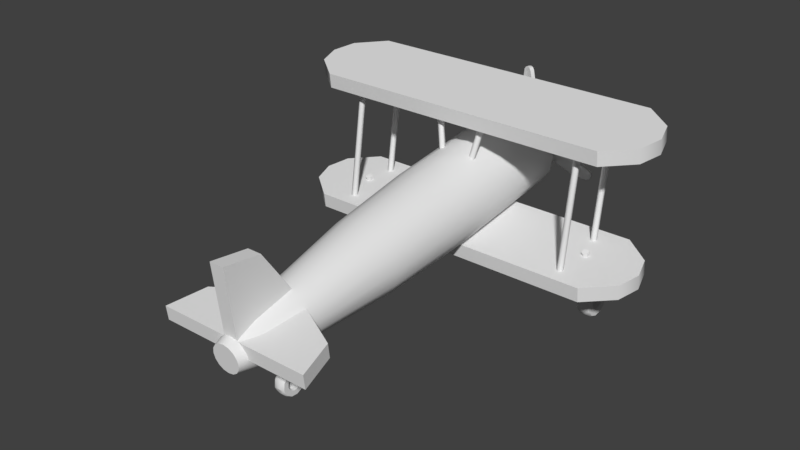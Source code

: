 # Source: Airplane.blend  (saved by Blender 2.79.0; exported with 4.5.12 LTS)
import bpy
from mathutils import Matrix  # noqa: F401  (used for matrix-valued properties, if any)

bpy.ops.wm.read_factory_settings(use_empty=True)
scene = bpy.context.scene
scene.name = 'Scene'

# ---- collections
col_collection_1 = bpy.data.collections.new('Collection 1'); scene.collection.children.link(col_collection_1)

# ---- node groups
ng_auto_smooth = bpy.data.node_groups.new('Auto Smooth', 'GeometryNodeTree')
_s = ng_auto_smooth.interface.new_socket(name='Geometry', in_out='OUTPUT', socket_type='NodeSocketGeometry')
_s = ng_auto_smooth.interface.new_socket(name='Geometry', in_out='INPUT', socket_type='NodeSocketGeometry')
_s = ng_auto_smooth.interface.new_socket(name='Angle', in_out='INPUT', socket_type='NodeSocketFloat')
_s.subtype = 'ANGLE'
_s.min_value = 0.0
_s.max_value = 3.142
ng_auto_smooth.is_modifier = True
_N = ng_auto_smooth.nodes; _L = ng_auto_smooth.links
n0 = _N.new('NodeGroupOutput'); n0.name = 'Group Output'; n0.location = (480, -100)
n1 = _N.new('NodeGroupInput'); n1.name = 'Group Input'; n1.location = (-420, -300)
n2 = _N.new('NodeGroupInput'); n2.name = 'Group Input.001'; n2.location = (-60, -100)
n3 = _N.new('GeometryNodeSetShadeSmooth'); n3.name = 'Set Shade Smooth'; n3.location = (120, -100)
n3.domain = 'EDGE'
n4 = _N.new('GeometryNodeSetShadeSmooth'); n4.name = 'Set Shade Smooth.001'; n4.location = (300, -100)
n5 = _N.new('GeometryNodeInputMeshEdgeAngle'); n5.name = 'Edge Angle'; n5.location = (-420, -220)
n6 = _N.new('GeometryNodeInputEdgeSmooth'); n6.name = 'Is Edge Smooth'; n6.location = (-60, -160)
n7 = _N.new('GeometryNodeInputShadeSmooth'); n7.name = 'Is Face Smooth'; n7.location = (-240, -340)
n8 = _N.new('FunctionNodeBooleanMath'); n8.name = 'Boolean Math'; n8.location = (-60, -220)
n9 = _N.new('FunctionNodeCompare'); n9.name = 'Compare'; n9.location = (-240, -180)
n9.operation = 'LESS_EQUAL'
_L.new(n5.outputs[0], n9.inputs[0])
_L.new(n4.outputs[0], n0.inputs[0])
_L.new(n1.outputs[1], n9.inputs[1])
_L.new(n9.outputs[0], n8.inputs[0])
_L.new(n7.outputs[0], n8.inputs[1])
_L.new(n2.outputs[0], n3.inputs[0])
_L.new(n6.outputs[0], n3.inputs[1])
_L.new(n3.outputs[0], n4.inputs[0])
_L.new(n8.outputs[0], n3.inputs[2])
n0.is_active_output = True

# ---- world
world_world = bpy.data.worlds.new('World'); scene.world = world_world
world_world.color = (0.05088, 0.05088, 0.05088)
world_world.use_sun_shadow = False
world_world.sun_shadow_jitter_overblur = 0.0
world_world.cycles.sampling_method = 'MANUAL'

# ---- meshes
me_cylinder_006 = bpy.data.meshes.new('Cylinder.006')
me_cylinder_006.from_pydata([(-0.2389, 0.8621, 1.192e-07), (0.2389, 0.8621, 0.0), (0.866, 0.2242, -1.192e-07), (0.6272, 0.6379, 0.0), (0.6272, -0.6379, -2.384e-07), (0.866, -0.2242, -2.384e-07), (-0.2389, -0.8621, 0.0), (0.2389, -0.8621, -1.192e-07), (-0.866, -0.2242, 1.192e-07), (-0.6272, -0.6379, 0.0), (-0.6272, 0.6379, 2.384e-07), (-0.866, 0.2242, 2.384e-07), (0.1241, 0.4479, 0.341), (-0.1241, 0.4479, 0.341), (0.45, 0.1165, 0.341), (0.3258, 0.3314, 0.341), (0.3258, -0.3314, 0.341), (0.45, -0.1165, 0.341), (-0.1241, -0.4479, 0.341), (0.1241, -0.4479, 0.341), (-0.45, -0.1165, 0.341), (-0.3258, -0.3314, 0.341), (-0.3258, 0.3314, 0.341), (-0.45, 0.1165, 0.341), (-2.484e-08, -1.552e-08, 0.341), (0.2254, 0.8135, 1.79), (0.2389, 0.8621, 1.46), (-0.2389, 0.8621, 1.46), (-0.2254, 0.8135, 1.79), (0.8172, 0.2115, 1.79), (0.866, 0.2242, 1.46), (0.6272, 0.6379, 1.46), (0.5918, 0.602, 1.79), (0.5918, -0.602, 1.79), (0.6272, -0.6379, 1.46), (0.866, -0.2242, 1.46), (0.8172, -0.2115, 1.79), (-0.2254, -0.8135, 1.79), (-0.2389, -0.8621, 1.46), (0.2389, -0.8621, 1.46), (0.2254, -0.8135, 1.79), (-0.8172, -0.2115, 1.79), (-0.866, -0.2242, 1.46), (-0.6272, -0.6379, 1.46), (-0.5918, -0.602, 1.79), (-0.5918, 0.602, 1.79), (-0.6272, 0.6379, 1.46), (-0.866, 0.2242, 1.46), (-0.8172, 0.2115, 1.79), (0.1241, 0.4479, 1.654), (0.1376, 0.4965, 1.79), (-0.1376, 0.4965, 1.79), (-0.1241, 0.4479, 1.654), (0.45, 0.1165, 1.654), (0.4988, 0.1291, 1.79), (0.3612, 0.3674, 1.79), (0.3258, 0.3314, 1.654), (0.3258, -0.3314, 1.654), (0.3612, -0.3674, 1.79), (0.4988, -0.1291, 1.79), (0.45, -0.1165, 1.654), (-0.1241, -0.4479, 1.654), (-0.1376, -0.4965, 1.79), (0.1376, -0.4965, 1.79), (0.1241, -0.4479, 1.654), (-0.45, -0.1165, 1.654), (-0.4988, -0.1291, 1.79), (-0.3612, -0.3674, 1.79), (-0.3258, -0.3314, 1.654), (-0.3258, 0.3314, 1.654), (-0.3612, 0.3674, 1.79), (-0.4988, 0.1291, 1.79), (-0.45, 0.1165, 1.654)], [], [(28, 45, 70, 51), (34, 4, 5, 35), (38, 6, 7, 39), (42, 8, 9, 43), (30, 2, 3, 31), (32, 25, 50, 55), (0, 27, 26, 1), (49, 52, 13, 12), (48, 41, 66, 71), (44, 37, 62, 67), (40, 33, 58, 63), (36, 29, 54, 59), (45, 48, 71, 70), (33, 36, 59, 58), (4, 34, 39, 7), (1, 26, 31, 3), (8, 42, 47, 11), (37, 40, 63, 62), (10, 46, 27, 0), (2, 30, 35, 5), (41, 44, 67, 66), (6, 38, 43, 9), (29, 32, 55, 54), (46, 10, 11, 47), (64, 57, 16, 19), (61, 64, 19, 18), (52, 69, 22, 13), (68, 61, 18, 21), (65, 68, 21, 20), (56, 49, 12, 15), (53, 56, 15, 14), (72, 65, 20, 23), (69, 72, 23, 22), (60, 53, 14, 17), (57, 60, 17, 16), (17, 14, 24), (22, 23, 24), (16, 17, 24), (19, 16, 24), (15, 12, 24), (18, 19, 24), (21, 18, 24), (12, 13, 24), (13, 22, 24), (20, 21, 24), (23, 20, 24), (14, 15, 24), (28, 25, 26, 27), (32, 29, 30, 31), (36, 33, 34, 35), (40, 37, 38, 39), (44, 41, 42, 43), (48, 45, 46, 47), (25, 32, 31, 26), (45, 28, 27, 46), (29, 36, 35, 30), (33, 40, 39, 34), (37, 44, 43, 38), (41, 48, 47, 42), (52, 49, 50, 51), (56, 53, 54, 55), (60, 57, 58, 59), (64, 61, 62, 63), (68, 65, 66, 67), (72, 69, 70, 71), (49, 56, 55, 50), (69, 52, 51, 70), (53, 60, 59, 54), (57, 64, 63, 58), (61, 68, 67, 62), (65, 72, 71, 66), (25, 28, 51, 50)])
me_cylinder_006.polygons.foreach_set('use_smooth', [True] * 72)
_k = set([(12, 13), (12, 15), (13, 22), (14, 15), (14, 17), (16, 17), (16, 19), (18, 19), (18, 21), (20, 21), (20, 23), (22, 23)])
me_cylinder_006.attributes.new('sharp_edge', 'BOOLEAN', 'EDGE').data.foreach_set('value', [ (min(e.vertices), max(e.vertices)) in _k for e in me_cylinder_006.edges])
me_cylinder_006.use_remesh_preserve_volume = False
me_cylinder_006.use_remesh_preserve_attributes = False
me_cylinder_006.use_mirror_vertex_groups = False
me_cylinder_006.update()
me_cylinder_004 = bpy.data.meshes.new('Cylinder.004')
me_cylinder_004.from_pydata([(0.0, 0.7293, -0.7293), (0.0, 1.363, 1.061), (0.6316, 0.3646, -0.7293), (0.6316, 0.9981, 1.061), (0.6316, -0.3646, -0.7293), (0.6316, 0.2688, 1.061), (-6.376e-08, -0.7293, -0.7293), (-6.376e-08, -0.09584, 1.061), (-0.6316, -0.3646, -0.7293), (-0.6316, 0.2688, 1.061), (-0.6316, 0.3646, -0.7293), (-0.6316, 0.9981, 1.061)], [], [(0, 1, 3, 2), (2, 3, 5, 4), (4, 5, 7, 6), (6, 7, 9, 8), (3, 1, 11, 9, 7, 5), (8, 9, 11, 10), (10, 11, 1, 0), (0, 2, 4, 6, 8, 10)])
me_cylinder_004.use_remesh_preserve_volume = False
me_cylinder_004.use_remesh_preserve_attributes = False
me_cylinder_004.use_mirror_vertex_groups = False
me_cylinder_004.update()
me_cube_007 = bpy.data.meshes.new('Cube.007')
me_cube_007.from_pydata([(0.08491, -0.1183, 0.09885), (0.02936, -0.07806, 0.9706), (-0.03021, -0.1879, 0.09052), (-0.08863, -0.03804, 0.9625), (0.03205, -0.1424, 0.09636), (-0.02884, -0.05198, 1.006), (0.08676, -0.09458, 0.5366), (-0.09086, -0.121, 0.525), (0.0007532, -0.09181, 0.5505), (0.07522, -0.09878, 0.7555), (-0.1081, -0.06017, 0.7412), (-0.01444, -0.07332, 0.7783), (0.09313, -0.0961, 0.3172), (-0.06956, -0.1673, 0.3078), (0.01677, -0.1178, 0.3235), (0.05685, -0.1314, 0.09748), (0.004889, -0.06613, 1.001), (0.04376, -0.0932, 0.5436), (0.03039, -0.08605, 0.7669), (0.05482, -0.1038, 0.3203), (-0.06419, -0.0427, 0.9965), (0.002554, -0.1642, 0.09356), (-0.04505, -0.09954, 0.5379), (-0.06127, -0.06674, 0.7598), (-0.01965, -0.1381, 0.3162)], [], [(23, 20, 3, 10), (18, 16, 5, 11), (19, 17, 8, 14), (24, 22, 7, 13), (17, 18, 11, 8), (22, 23, 10, 7), (21, 24, 13, 2), (15, 19, 14, 4), (0, 12, 19, 15), (6, 9, 18, 17), (12, 6, 17, 19), (9, 1, 16, 18), (4, 14, 24, 21), (8, 11, 23, 22), (14, 8, 22, 24), (11, 5, 20, 23)])
me_cube_007.polygons.foreach_set('use_smooth', [True] * 16)
me_cube_007.use_remesh_preserve_volume = False
me_cube_007.use_remesh_preserve_attributes = False
me_cube_007.use_mirror_vertex_groups = False
me_cube_007.update()
me_cube_003 = bpy.data.meshes.new('Cube.003')
me_cube_003.from_pydata([(2.0, -0.8227, -1.0), (2.0, -0.8227, 1.0), (2.462, 0.0, -1.0), (2.462, -5.96e-08, 1.0), (0.0, -0.8227, -1.0), (0.0, -0.8227, 1.0), (0.0, -5.96e-08, 1.0), (0.0, 0.0, -1.0), (2.371, -0.4182, 1.0), (2.371, -0.4182, -1.0), (0.0, -0.4182, 1.0), (0.0, -0.4182, -1.0)], [], [(9, 8, 1, 0), (11, 9, 0, 4), (2, 3, 8, 9), (5, 4, 0, 1), (3, 6, 10, 8), (7, 2, 9, 11), (8, 10, 5, 1)])
me_cube_003.polygons.foreach_set('use_smooth', [True] * 7)
me_cube_003.use_remesh_preserve_volume = False
me_cube_003.use_remesh_preserve_attributes = False
me_cube_003.use_mirror_vertex_groups = False
me_cube_003.update()
me_cube_006 = bpy.data.meshes.new('Cube.006')
me_cube_006.from_pydata([(-1.0, -1.0, -1.0), (-1.0, -1.0, 1.0), (-1.0, 1.0, -1.0), (-1.0, 0.09686, 0.7186), (1.0, -1.0, -1.0), (1.0, -1.0, 1.0), (1.0, 1.0, -1.0), (1.0, 0.09686, 0.7186)], [], [(0, 1, 3, 2), (2, 3, 7, 6), (6, 7, 5, 4), (4, 5, 1, 0), (2, 6, 4, 0), (7, 3, 1, 5)])
me_cube_006.use_remesh_preserve_volume = False
me_cube_006.use_remesh_preserve_attributes = False
me_cube_006.use_mirror_vertex_groups = False
me_cube_006.update()
me_cube_005 = bpy.data.meshes.new('Cube.005')
me_cube_005.from_pydata([(-1.0, -1.0, -1.0), (-1.0, -1.0, 1.0), (-1.0, 1.0, -1.0), (-1.0, 0.09686, 0.7186), (1.0, -1.0, -1.0), (1.0, -1.0, 1.0), (1.0, 1.0, -1.0), (1.0, 0.09686, 0.7186)], [], [(0, 1, 3, 2), (2, 3, 7, 6), (6, 7, 5, 4), (4, 5, 1, 0), (2, 6, 4, 0), (7, 3, 1, 5)])
me_cube_005.use_remesh_preserve_volume = False
me_cube_005.use_remesh_preserve_attributes = False
me_cube_005.use_mirror_vertex_groups = False
me_cube_005.update()
me_cube_004 = bpy.data.meshes.new('Cube.004')
me_cube_004.from_pydata([(-1.0, -1.0, -1.0), (-1.0, -1.0, 1.0), (-1.0, 1.0, -1.0), (-1.0, 0.09686, 0.7186), (1.0, -1.0, -1.0), (1.0, -1.0, 1.0), (1.0, 1.0, -1.0), (1.0, 0.09686, 0.7186)], [], [(0, 1, 3, 2), (2, 3, 7, 6), (6, 7, 5, 4), (4, 5, 1, 0), (2, 6, 4, 0), (7, 3, 1, 5)])
me_cube_004.use_remesh_preserve_volume = False
me_cube_004.use_remesh_preserve_attributes = False
me_cube_004.use_mirror_vertex_groups = False
me_cube_004.update()
me_cylinder = bpy.data.meshes.new('Cylinder')
me_cylinder.from_pydata([(3.895e-08, 0.546, -1.0), (0.0, 1.0, 1.0), (0.2089, 0.5044, -1.0), (0.3827, 0.9239, 1.0), (0.3861, 0.3861, -1.0), (0.7071, 0.7071, 1.0), (0.5044, 0.2089, -1.0), (0.9239, 0.3827, 1.0), (0.546, -4.078e-08, -1.0), (1.0, -4.371e-08, 1.0), (0.5044, -0.2089, -1.0), (0.9239, -0.3827, 1.0), (0.3861, -0.3861, -1.0), (0.7071, -0.7071, 1.0), (0.2089, -0.5044, -1.0), (0.3827, -0.9239, 1.0), (1.214e-07, -0.546, -1.0), (1.51e-07, -1.0, 1.0), (-0.2089, -0.5044, -1.0), (-0.3827, -0.9239, 1.0), (-0.3861, -0.3861, -1.0), (-0.7071, -0.7071, 1.0), (-0.5044, -0.2089, -1.0), (-0.9239, -0.3827, 1.0), (-0.546, -1.04e-08, -1.0), (-1.0, 1.192e-08, 1.0), (-0.5044, 0.2089, -1.0), (-0.9239, 0.3827, 1.0), (-0.3861, 0.3861, -1.0), (-0.7071, 0.7071, 1.0), (-0.2089, 0.5044, -1.0), (-0.3827, 0.9239, 1.0), (2.794e-08, 0.6744, -0.7302), (8.333e-09, 0.9029, -0.2777), (0.0, 1.0, 0.2), (0.0, 1.0, 0.6), (0.3827, 0.9239, 0.6), (0.3827, 0.9239, 0.2), (0.3455, 0.8342, -0.2777), (0.2581, 0.6231, -0.7302), (0.7071, 0.7071, 0.6), (0.7071, 0.7071, 0.2), (0.6384, 0.6384, -0.2777), (0.4769, 0.4769, -0.7302), (0.9239, 0.3827, 0.6), (0.9239, 0.3827, 0.2), (0.8342, 0.3455, -0.2777), (0.6231, 0.2581, -0.7302), (1.0, -4.371e-08, 0.6), (1.0, -4.371e-08, 0.2), (0.9029, -4.308e-08, -0.2777), (0.6744, -4.161e-08, -0.7302), (0.9239, -0.3827, 0.6), (0.9239, -0.3827, 0.2), (0.8342, -0.3455, -0.2777), (0.6231, -0.2581, -0.7302), (0.7071, -0.7071, 0.6), (0.7071, -0.7071, 0.2), (0.6384, -0.6384, -0.2777), (0.4769, -0.4769, -0.7302), (0.3827, -0.9239, 0.6), (0.3827, -0.9239, 0.2), (0.3455, -0.8342, -0.2777), (0.2581, -0.6231, -0.7302), (1.51e-07, -1.0, 0.6), (1.51e-07, -1.0, 0.2), (1.447e-07, -0.9029, -0.2777), (1.298e-07, -0.6744, -0.7302), (-0.3827, -0.9239, 0.6), (-0.3827, -0.9239, 0.2), (-0.3455, -0.8342, -0.2777), (-0.2581, -0.6231, -0.7302), (-0.7071, -0.7071, 0.6), (-0.7071, -0.7071, 0.2), (-0.6384, -0.6384, -0.2777), (-0.4769, -0.4769, -0.7302), (-0.9239, -0.3827, 0.6), (-0.9239, -0.3827, 0.2), (-0.8342, -0.3455, -0.2777), (-0.6231, -0.2581, -0.7302), (-1.0, 1.192e-08, 0.6), (-1.0, 1.192e-08, 0.2), (-0.9029, 7.149e-09, -0.2777), (-0.6744, -4.086e-09, -0.7302), (-0.9239, 0.3827, 0.6), (-0.9239, 0.3827, 0.2), (-0.8342, 0.3455, -0.2777), (-0.6231, 0.2581, -0.7302), (-0.7071, 0.7071, 0.6), (-0.7071, 0.7071, 0.2), (-0.6384, 0.6384, -0.2777), (-0.4769, 0.4769, -0.7302), (-0.3827, 0.9239, 0.6), (-0.3827, 0.9239, 0.2), (-0.3455, 0.8342, -0.2777), (-0.2581, 0.6231, -0.7302), (0.3091, 0.7462, 1.065), (1.342e-08, 0.8076, 1.065), (0.5711, 0.5711, 1.065), (0.7462, 0.3091, 1.065), (0.8076, -1.566e-08, 1.065), (0.7462, -0.3091, 1.065), (0.5711, -0.5711, 1.065), (0.3091, -0.7462, 1.065), (1.354e-07, -0.8076, 1.065), (-0.3091, -0.7462, 1.065), (-0.5711, -0.5711, 1.065), (-0.7462, -0.3091, 1.065), (-0.8076, 2.927e-08, 1.065), (-0.7462, 0.3091, 1.065), (-0.5711, 0.5711, 1.065), (-0.3091, 0.7462, 1.065), (3.548e-07, 0.334, -1.158), (0.1278, 0.3086, -1.158), (0.2362, 0.2362, -1.158), (0.3086, 0.1278, -1.158), (0.334, -8.714e-08, -1.158), (0.3086, -0.1278, -1.158), (0.2362, -0.2362, -1.158), (0.1278, -0.3086, -1.158), (4.052e-07, -0.334, -1.158), (-0.1278, -0.3086, -1.158), (-0.2362, -0.2362, -1.158), (-0.3086, -0.1278, -1.158), (-0.334, -6.855e-08, -1.158), (-0.3086, 0.1278, -1.158), (-0.2362, 0.2362, -1.158), (-0.1278, 0.3086, -1.158), (0.2251, 0.5434, 1.065), (2.546e-08, 0.5882, 1.065), (0.4159, 0.4159, 1.065), (0.5434, 0.2251, 1.065), (0.5882, -6.346e-09, 1.065), (0.5434, -0.2251, 1.065), (0.4159, -0.4159, 1.065), (0.2251, -0.5434, 1.065), (1.143e-07, -0.5882, 1.065), (-0.2251, -0.5434, 1.065), (-0.4159, -0.4159, 1.065), (-0.5434, -0.2251, 1.065), (-0.5882, 2.638e-08, 1.065), (-0.5434, 0.2251, 1.065), (-0.4159, 0.4159, 1.065), (-0.2251, 0.5434, 1.065), (0.1983, 0.4788, 1.009), (3.152e-08, 0.5182, 1.009), (0.3665, 0.3665, 1.009), (0.4788, 0.1983, 1.009), (0.5182, -2.249e-08, 1.009), (0.4788, -0.1983, 1.009), (0.3665, -0.3665, 1.009), (0.1983, -0.4788, 1.009), (1.098e-07, -0.5182, 1.009), (-0.1983, -0.4788, 1.009), (-0.3665, -0.3665, 1.009), (-0.4788, -0.1983, 1.009), (-0.5182, 6.344e-09, 1.009), (-0.4788, 0.1983, 1.009), (-0.3665, 0.3665, 1.009), (-0.1983, 0.4788, 1.009), (0.09037, 0.2182, 1.009), (5.492e-08, 0.2361, 1.009), (0.167, 0.167, 1.009), (0.2182, 0.09037, 1.009), (0.2361, -5.178e-09, 1.009), (0.2182, -0.09037, 1.009), (0.167, -0.167, 1.009), (0.09037, -0.2182, 1.009), (9.057e-08, -0.2361, 1.009), (-0.09037, -0.2182, 1.009), (-0.167, -0.167, 1.009), (-0.2182, -0.09037, 1.009), (-0.2361, 7.96e-09, 1.009), (-0.2182, 0.09037, 1.009), (-0.167, 0.167, 1.009), (-0.09037, 0.2182, 1.009), (0.09037, 0.2182, 1.154), (-1.864e-07, 0.2361, 1.154), (0.167, 0.167, 1.154), (0.2182, 0.09037, 1.154), (0.2361, 4.254e-08, 1.154), (0.2182, -0.09037, 1.154), (0.167, -0.167, 1.154), (0.09037, -0.2182, 1.154), (-1.507e-07, -0.2361, 1.154), (-0.09037, -0.2182, 1.154), (-0.167, -0.167, 1.154), (-0.2182, -0.09037, 1.154), (-0.2361, 5.568e-08, 1.154), (-0.2182, 0.09037, 1.154), (-0.167, 0.167, 1.154), (-0.09037, 0.2182, 1.154)], [], [(35, 1, 3, 36), (36, 3, 5, 40), (40, 5, 7, 44), (44, 7, 9, 48), (48, 9, 11, 52), (52, 11, 13, 56), (56, 13, 15, 60), (60, 15, 17, 64), (64, 17, 19, 68), (68, 19, 21, 72), (72, 21, 23, 76), (76, 23, 25, 80), (80, 25, 27, 84), (84, 27, 29, 88), (31, 29, 110, 111), (88, 29, 31, 92), (92, 31, 1, 35), (4, 6, 115, 114), (30, 95, 32, 0), (95, 94, 33, 32), (94, 93, 34, 33), (93, 92, 35, 34), (28, 91, 95, 30), (91, 90, 94, 95), (90, 89, 93, 94), (89, 88, 92, 93), (26, 87, 91, 28), (87, 86, 90, 91), (86, 85, 89, 90), (85, 84, 88, 89), (24, 83, 87, 26), (83, 82, 86, 87), (82, 81, 85, 86), (81, 80, 84, 85), (22, 79, 83, 24), (79, 78, 82, 83), (78, 77, 81, 82), (77, 76, 80, 81), (20, 75, 79, 22), (75, 74, 78, 79), (74, 73, 77, 78), (73, 72, 76, 77), (18, 71, 75, 20), (71, 70, 74, 75), (70, 69, 73, 74), (69, 68, 72, 73), (16, 67, 71, 18), (67, 66, 70, 71), (66, 65, 69, 70), (65, 64, 68, 69), (14, 63, 67, 16), (63, 62, 66, 67), (62, 61, 65, 66), (61, 60, 64, 65), (12, 59, 63, 14), (59, 58, 62, 63), (58, 57, 61, 62), (57, 56, 60, 61), (10, 55, 59, 12), (55, 54, 58, 59), (54, 53, 57, 58), (53, 52, 56, 57), (8, 51, 55, 10), (51, 50, 54, 55), (50, 49, 53, 54), (49, 48, 52, 53), (6, 47, 51, 8), (47, 46, 50, 51), (46, 45, 49, 50), (45, 44, 48, 49), (4, 43, 47, 6), (43, 42, 46, 47), (42, 41, 45, 46), (41, 40, 44, 45), (2, 39, 43, 4), (39, 38, 42, 43), (38, 37, 41, 42), (37, 36, 40, 41), (0, 32, 39, 2), (32, 33, 38, 39), (33, 34, 37, 38), (34, 35, 36, 37), (102, 101, 133, 134), (7, 5, 98, 99), (17, 15, 103, 104), (27, 25, 108, 109), (3, 1, 97, 96), (13, 11, 101, 102), (23, 21, 106, 107), (1, 31, 111, 97), (9, 7, 99, 100), (19, 17, 104, 105), (29, 27, 109, 110), (5, 3, 96, 98), (15, 13, 102, 103), (25, 23, 107, 108), (11, 9, 100, 101), (21, 19, 105, 106), (112, 113, 114, 115, 116, 117, 118, 119, 120, 121, 122, 123, 124, 125, 126, 127), (14, 16, 120, 119), (0, 2, 113, 112), (24, 26, 125, 124), (10, 12, 118, 117), (20, 22, 123, 122), (30, 0, 112, 127), (6, 8, 116, 115), (16, 18, 121, 120), (26, 28, 126, 125), (2, 4, 114, 113), (12, 14, 119, 118), (22, 24, 124, 123), (8, 10, 117, 116), (18, 20, 122, 121), (28, 30, 127, 126), (129, 143, 159, 145), (110, 109, 141, 142), (103, 102, 134, 135), (111, 110, 142, 143), (104, 103, 135, 136), (96, 97, 129, 128), (97, 111, 143, 129), (105, 104, 136, 137), (98, 96, 128, 130), (106, 105, 137, 138), (99, 98, 130, 131), (107, 106, 138, 139), (100, 99, 131, 132), (108, 107, 139, 140), (101, 100, 132, 133), (109, 108, 140, 141), (158, 157, 173, 174), (137, 136, 152, 153), (130, 128, 144, 146), (138, 137, 153, 154), (131, 130, 146, 147), (139, 138, 154, 155), (132, 131, 147, 148), (140, 139, 155, 156), (133, 132, 148, 149), (141, 140, 156, 157), (134, 133, 149, 150), (142, 141, 157, 158), (135, 134, 150, 151), (143, 142, 158, 159), (136, 135, 151, 152), (128, 129, 145, 144), (164, 163, 179, 180), (151, 150, 166, 167), (159, 158, 174, 175), (152, 151, 167, 168), (144, 145, 161, 160), (145, 159, 175, 161), (153, 152, 168, 169), (146, 144, 160, 162), (154, 153, 169, 170), (147, 146, 162, 163), (155, 154, 170, 171), (148, 147, 163, 164), (156, 155, 171, 172), (149, 148, 164, 165), (157, 156, 172, 173), (150, 149, 165, 166), (176, 177, 191, 190, 189, 188, 187, 186, 185, 184, 183, 182, 181, 180, 179, 178), (172, 171, 187, 188), (165, 164, 180, 181), (173, 172, 188, 189), (166, 165, 181, 182), (174, 173, 189, 190), (167, 166, 182, 183), (175, 174, 190, 191), (168, 167, 183, 184), (160, 161, 177, 176), (161, 175, 191, 177), (169, 168, 184, 185), (162, 160, 176, 178), (170, 169, 185, 186), (163, 162, 178, 179), (171, 170, 186, 187)])
me_cylinder.polygons.foreach_set('use_smooth', [True] * 178)
_k = set([(112, 113), (112, 127), (113, 114), (114, 115), (115, 116), (116, 117), (117, 118), (118, 119), (119, 120), (120, 121), (121, 122), (122, 123), (123, 124), (124, 125), (125, 126), (126, 127)])
me_cylinder.attributes.new('sharp_edge', 'BOOLEAN', 'EDGE').data.foreach_set('value', [ (min(e.vertices), max(e.vertices)) in _k for e in me_cylinder.edges])
me_cylinder.use_remesh_preserve_volume = False
me_cylinder.use_remesh_preserve_attributes = False
me_cylinder.use_mirror_vertex_groups = False
me_cylinder.update()
me_cylinder_001 = bpy.data.meshes.new('Cylinder.001')
me_cylinder_001.from_pydata([(0.0, 1.0, -1.0), (0.0, 1.0, 1.0), (0.866, 0.5, -1.0), (0.866, 0.5, 1.0), (0.866, -0.5, -1.0), (0.866, -0.5, 1.0), (-8.742e-08, -1.0, -1.0), (-8.742e-08, -1.0, 1.0), (-0.866, -0.5, -1.0), (-0.866, -0.5, 1.0), (-0.866, 0.5, -1.0), (-0.866, 0.5, 1.0)], [], [(0, 1, 3, 2), (2, 3, 5, 4), (4, 5, 7, 6), (6, 7, 9, 8), (3, 1, 11, 9, 7, 5), (8, 9, 11, 10), (10, 11, 1, 0), (0, 2, 4, 6, 8, 10)])
me_cylinder_001.polygons.foreach_set('use_smooth', [True] * 8)
me_cylinder_001.use_remesh_preserve_volume = False
me_cylinder_001.use_remesh_preserve_attributes = False
me_cylinder_001.use_mirror_vertex_groups = False
me_cylinder_001.update()

# ---- objects
ob_cylinder_007 = bpy.data.objects.new('Cylinder.007', me_cylinder_006)
ob_cylinder_005 = bpy.data.objects.new('Cylinder.005', me_cylinder_004)
ob_empty = bpy.data.objects.new('Empty', None)
ob_cube_005 = bpy.data.objects.new('Cube.005', me_cube_007)
ob_cube_001 = bpy.data.objects.new('Cube.001', me_cube_003)
ob_cube_004 = bpy.data.objects.new('Cube.004', me_cube_006)
ob_cube_003 = bpy.data.objects.new('Cube.003', me_cube_005)
ob_cube_002 = bpy.data.objects.new('Cube.002', me_cube_004)
ob_cylinder = bpy.data.objects.new('Cylinder', me_cylinder)
ob_cylinder_004 = bpy.data.objects.new('Cylinder.004', me_cylinder_001)
ob_cylinder_003 = bpy.data.objects.new('Cylinder.003', me_cylinder_001)
ob_cylinder_002 = bpy.data.objects.new('Cylinder.002', me_cylinder_001)
ob_cylinder_001 = bpy.data.objects.new('Cylinder.001', me_cylinder_001)
ob_cube = bpy.data.objects.new('Cube', me_cube_003)
ob_cylinder_008 = bpy.data.objects.new('Cylinder.008', me_cylinder_006)
ob_cylinder_006 = bpy.data.objects.new('Cylinder.006', me_cylinder_004)

# ---- transforms, parenting, visibility, modifiers, constraints
ob_cylinder_007.location = (0.01654, -3.458, 0.1773)
ob_cylinder_007.rotation_euler = (1.574, 0.6174, 1.582)
ob_cylinder_007.scale = (0.2067, 0.2067, 0.04123)
ob_cylinder_007.lineart.crease_threshold = 0.0
_m = ob_cylinder_007.modifiers.new('Mirror', 'MIRROR')
_m.use_axis = (False, False, True)
_m = ob_cylinder_007.modifiers.new('Auto Smooth', 'NODES')
_m.node_group = ng_auto_smooth
_gi = [s.identifier for s in ng_auto_smooth.interface.items_tree if s.item_type == 'SOCKET' and s.in_out == 'INPUT']
_m[_gi[1]] = 0.5236  # Angle
ob_cylinder_005.location = (0.01573, -3.347, 0.5004)
ob_cylinder_005.rotation_euler = (-0.3556, 0.002493, 0.009067)
ob_cylinder_005.scale = (0.05737, 0.05737, 0.3965)
ob_cylinder_005.lineart.crease_threshold = 0.0
ob_empty.location = (-0.02032, 1.319, 1.624)
ob_empty.rotation_euler = (-0.2215, -2.158, 0.1941)
ob_empty.empty_display_size = 0.2902
ob_empty.empty_image_offset = (0.0, 0.0)
ob_empty.lineart.crease_threshold = 0.0
ob_cube_005.location = (-0.02032, 1.319, 1.624)
ob_cube_005.rotation_euler = (0.122, 0.002493, 0.009067)
ob_cube_005.lineart.crease_threshold = 0.0
_m = ob_cube_005.modifiers.new('Array', 'ARRAY')
_m.count = 3
_m.constant_offset_displace = (-0.48, 0.0, 0.0)
_m.use_relative_offset = False
_m.relative_offset_displace = (0.0, 0.0, 0.0)
_m.use_object_offset = True
_m.offset_object = ob_empty
_m = ob_cube_005.modifiers.new('Solidify', 'SOLIDIFY')
_m.thickness = 0.058
_m.nonmanifold_thickness_mode = 'FIXED'
_m.nonmanifold_merge_threshold = 0.0003
_m = ob_cube_005.modifiers.new('Auto Smooth', 'NODES')
_m.node_group = ng_auto_smooth
_gi = [s.identifier for s in ng_auto_smooth.interface.items_tree if s.item_type == 'SOCKET' and s.in_out == 'INPUT']
_m[_gi[1]] = 0.5236  # Angle
ob_cube_001.location = (-0.006876, 0.07968, 2.509)
ob_cube_001.rotation_euler = (0.122, 0.002493, 0.009067)
ob_cube_001.scale = (1.0, 0.7367, 0.1)
ob_cube_001.lineart.crease_threshold = 0.0
_m = ob_cube_001.modifiers.new('Mirror', 'MIRROR')
_m.use_axis = (True, True, False)
_m = ob_cube_001.modifiers.new('Auto Smooth', 'NODES')
_m.node_group = ng_auto_smooth
_gi = [s.identifier for s in ng_auto_smooth.interface.items_tree if s.item_type == 'SOCKET' and s.in_out == 'INPUT']
_m[_gi[1]] = 0.5463  # Angle
ob_cube_004.location = (-0.5412, -3.811, 1.096)
ob_cube_004.rotation_euler = (-1.55, 1.693, -1.541)
ob_cube_004.scale = (0.09399, 0.4599, -0.4599)
ob_cube_004.lineart.crease_threshold = 0.0
ob_cube_003.location = (0.5908, -3.801, 1.094)
ob_cube_003.rotation_euler = (-1.55, 1.693, -1.541)
ob_cube_003.scale = (0.09399, 0.4599, 0.4599)
ob_cube_003.lineart.crease_threshold = 0.0
ob_cube_002.location = (0.02685, -3.875, 1.657)
ob_cube_002.rotation_euler = (0.122, 0.002493, 0.009067)
ob_cube_002.scale = (0.09399, 0.4599, 0.4599)
ob_cube_002.lineart.crease_threshold = 0.0
ob_cylinder.location = (0.004526, -1.517, 1.276)
ob_cylinder.rotation_euler = (-1.449, 0.002493, 0.009067)
ob_cylinder.scale = (0.5661, 0.5661, 2.476)
ob_cylinder.lineart.crease_threshold = 0.0
_m = ob_cylinder.modifiers.new('Auto Smooth', 'NODES')
_m.node_group = ng_auto_smooth
_gi = [s.identifier for s in ng_auto_smooth.interface.items_tree if s.item_type == 'SOCKET' and s.in_out == 'INPUT']
_m[_gi[1]] = 0.5236  # Angle
ob_cylinder_004.location = (0.2298, -0.4038, 1.947)
ob_cylinder_004.rotation_euler = (-0.137, 0.2131, 0.03528)
ob_cylinder_004.scale = (0.04161, 0.04161, 0.5741)
ob_cylinder_004.lineart.crease_threshold = 0.0
_m = ob_cylinder_004.modifiers.new('Mirror', 'MIRROR')
_m.mirror_object = ob_cylinder
ob_cylinder_003.location = (0.2224, 0.3778, 1.789)
ob_cylinder_003.rotation_euler = (-0.137, 0.2131, 0.03528)
ob_cylinder_003.scale = (0.04161, 0.04161, 0.8259)
ob_cylinder_003.lineart.crease_threshold = 0.0
_m = ob_cylinder_003.modifiers.new('Mirror', 'MIRROR')
_m.mirror_object = ob_cylinder
ob_cylinder_002.location = (1.624, -0.3727, 1.692)
ob_cylinder_002.rotation_euler = (-0.1398, 0.002493, 0.009067)
ob_cylinder_002.scale = (0.04161, 0.04161, 0.8259)
ob_cylinder_002.lineart.crease_threshold = 0.0
_m = ob_cylinder_002.modifiers.new('Mirror', 'MIRROR')
_m.mirror_object = ob_cylinder
ob_cylinder_001.location = (1.618, 0.3904, 1.786)
ob_cylinder_001.rotation_euler = (-0.1398, 0.002493, 0.009067)
ob_cylinder_001.scale = (0.04161, 0.04161, 0.8259)
ob_cylinder_001.lineart.crease_threshold = 0.0
_m = ob_cylinder_001.modifiers.new('Mirror', 'MIRROR')
_m.mirror_object = ob_cylinder
ob_cube.location = (-0.009429, -0.09837, 0.8373)
ob_cube.rotation_euler = (0.122, 0.002493, 0.009067)
ob_cube.scale = (1.0, 0.7367, 0.1)
ob_cube.lineart.crease_threshold = 0.0
_m = ob_cube.modifiers.new('Mirror', 'MIRROR')
_m.use_axis = (True, True, False)
_m = ob_cube.modifiers.new('Auto Smooth', 'NODES')
_m.node_group = ng_auto_smooth
_gi = [s.identifier for s in ng_auto_smooth.interface.items_tree if s.item_type == 'SOCKET' and s.in_out == 'INPUT']
_m[_gi[1]] = 0.5463  # Angle
ob_cylinder_008.location = (1.723, 0.1714, 0.2291)
ob_cylinder_008.rotation_euler = (1.573, -0.122, 1.58)
ob_cylinder_008.scale = (0.2516, 0.2516, 0.05019)
ob_cylinder_008.lineart.crease_threshold = 0.0
_m = ob_cylinder_008.modifiers.new('Mirror', 'MIRROR')
_m.use_axis = (False, False, True)
_m = ob_cylinder_008.modifiers.new('Mirror.001', 'MIRROR')
_m.mirror_object = ob_cylinder
_m = ob_cylinder_008.modifiers.new('Auto Smooth', 'NODES')
_m.node_group = ng_auto_smooth
_gi = [s.identifier for s in ng_auto_smooth.interface.items_tree if s.item_type == 'SOCKET' and s.in_out == 'INPUT']
_m[_gi[1]] = 0.5236  # Angle
ob_cylinder_006.location = (1.71, 0.06741, 0.5211)
ob_cylinder_006.rotation_euler = (0.3917, 0.002493, 0.009067)
ob_cylinder_006.scale = (0.06616, 0.06616, 0.4572)
ob_cylinder_006.lineart.crease_threshold = 0.0
_m = ob_cylinder_006.modifiers.new('Mirror', 'MIRROR')
_m.mirror_object = ob_cube

# ---- collection membership
col_collection_1.objects.link(ob_cylinder_007)
col_collection_1.objects.link(ob_cylinder_005)
col_collection_1.objects.link(ob_empty)
col_collection_1.objects.link(ob_cube_005)
col_collection_1.objects.link(ob_cube_001)
col_collection_1.objects.link(ob_cube_004)
col_collection_1.objects.link(ob_cube_003)
col_collection_1.objects.link(ob_cube_002)
col_collection_1.objects.link(ob_cylinder)
col_collection_1.objects.link(ob_cylinder_004)
col_collection_1.objects.link(ob_cylinder_003)
col_collection_1.objects.link(ob_cylinder_002)
col_collection_1.objects.link(ob_cylinder_001)
col_collection_1.objects.link(ob_cube)
col_collection_1.objects.link(ob_cylinder_008)
col_collection_1.objects.link(ob_cylinder_006)

# ---- scene / render settings (as saved in the file)
scene.frame_start = 1; scene.frame_end = 250; scene.frame_set(1)
scene.render.engine = 'BLENDER_EEVEE_NEXT'
scene.render.resolution_percentage = 50
scene.render.dither_intensity = 0.0
scene.cycles.use_denoising = False
scene.cycles.samples = 128
scene.cycles.sampling_pattern = 'TABULATED_SOBOL'
scene.cycles.use_adaptive_sampling = False
scene.cycles.use_light_tree = False
scene.cycles.blur_glossy = 0.0
scene.cycles.sample_clamp_indirect = 0.0
scene.view_settings.view_transform = 'Standard'
bpy.context.view_layer.update()

# ---- added for rendering (the .blend has no active camera and no usable light): camera, sun
cam_auto = bpy.data.cameras.new('AutoCamera')
cam_auto.lens = 50.0
cam_auto.sensor_width = 36.0
cam_auto.clip_end = 1000.0
ob_auto_camera = bpy.data.objects.new('AutoCamera', cam_auto)
scene.collection.objects.link(ob_auto_camera)
ob_auto_camera.location = (7.54833, -10.5762, 7.39335)
ob_auto_camera.rotation_euler = (1.09748, -7.21219e-08, 0.694738)
scene.camera = ob_auto_camera
light_auto_sun = bpy.data.lights.new('AutoSun', 'SUN')
light_auto_sun.energy = 3.0
light_auto_sun.angle = 0.0523599
ob_auto_sun = bpy.data.objects.new('AutoSun', light_auto_sun)
scene.collection.objects.link(ob_auto_sun)
ob_auto_sun.rotation_euler = (0.872665, 0.174533, 0.523599)
bpy.context.view_layer.update()
